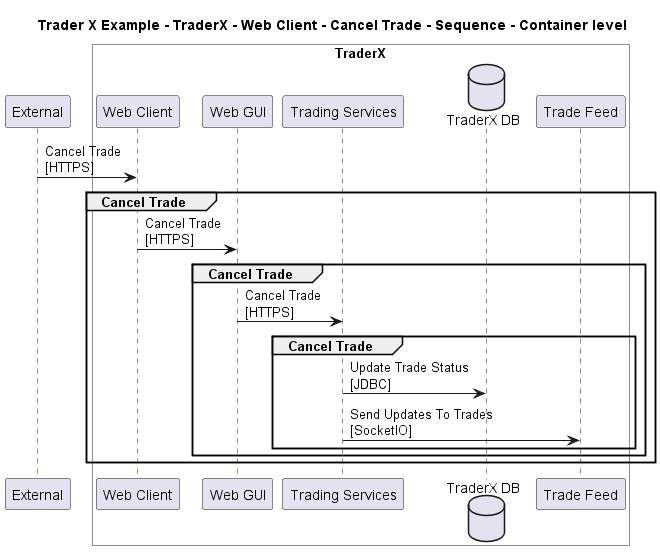

The diagram above was rendered by PlantUML. Its source (embedded in the PNG):
@startuml

title Trader X Example - TraderX - Web Client - Cancel Trade - Sequence - Container level

participant "External" as C4InterFlow.SoftwareSystems.ExternalSystem

box "TraderX" #White
    participant "Web Client" as TraderXExample.SoftwareSystems.TraderX.Containers.WebClient
    participant "Web GUI" as TraderXExample.SoftwareSystems.TraderX.Containers.WebGUI
    participant "Trading Services" as TraderXExample.SoftwareSystems.TraderX.Containers.TradingServices
    database "TraderX DB" as TraderXExample.SoftwareSystems.TraderX.Containers.TraderXDB
    participant "Trade Feed" as TraderXExample.SoftwareSystems.TraderX.Containers.TradeFeed
end box


C4InterFlow.SoftwareSystems.ExternalSystem -> TraderXExample.SoftwareSystems.TraderX.Containers.WebClient : Cancel Trade\n[HTTPS]
group Cancel Trade
TraderXExample.SoftwareSystems.TraderX.Containers.WebClient -> TraderXExample.SoftwareSystems.TraderX.Containers.WebGUI : Cancel Trade\n[HTTPS]
group Cancel Trade
TraderXExample.SoftwareSystems.TraderX.Containers.WebGUI -> TraderXExample.SoftwareSystems.TraderX.Containers.TradingServices : Cancel Trade\n[HTTPS]
group Cancel Trade
TraderXExample.SoftwareSystems.TraderX.Containers.TradingServices -> TraderXExample.SoftwareSystems.TraderX.Containers.TraderXDB : Update Trade Status\n[JDBC]
TraderXExample.SoftwareSystems.TraderX.Containers.TradingServices -> TraderXExample.SoftwareSystems.TraderX.Containers.TradeFeed : Send Updates To Trades\n[SocketIO]
end
end
end


@enduml